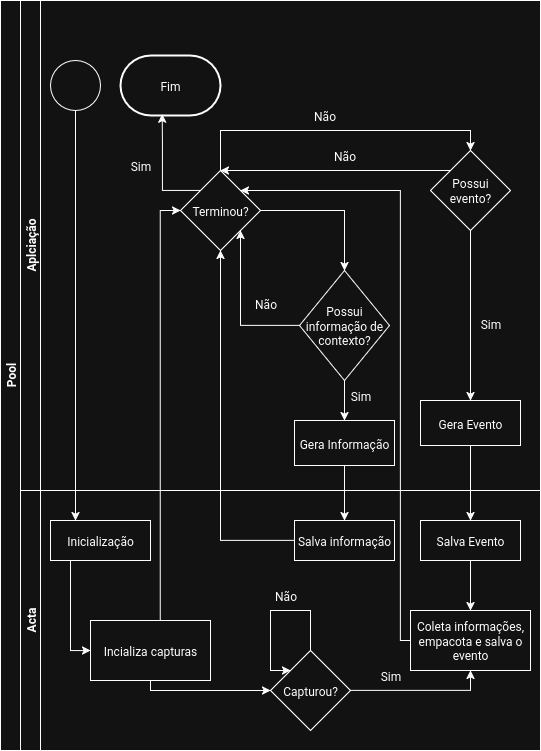

The diagram above was exported from draw.io. Its source (the exported page's mxGraphModel, read from the mxfile embedded in the PNG):
<mxGraphModel dx="733" dy="872" grid="1" gridSize="10" guides="1" tooltips="1" connect="1" arrows="1" fold="1" page="1" pageScale="1" pageWidth="850" pageHeight="1100" math="0" shadow="0">
  <root>
    <mxCell id="0" />
    <mxCell id="1" parent="0" />
    <mxCell id="-XGgeXTVwnV8OOqd_hVg-1" value="Pool" style="swimlane;html=1;childLayout=stackLayout;resizeParent=1;resizeParentMax=0;horizontal=0;startSize=20;horizontalStack=0;" vertex="1" parent="1">
      <mxGeometry x="30" y="100" width="540" height="750" as="geometry" />
    </mxCell>
    <mxCell id="-XGgeXTVwnV8OOqd_hVg-2" style="edgeStyle=orthogonalEdgeStyle;rounded=0;orthogonalLoop=1;jettySize=auto;html=1;entryX=0.25;entryY=0;entryDx=0;entryDy=0;" edge="1" parent="-XGgeXTVwnV8OOqd_hVg-1" source="-XGgeXTVwnV8OOqd_hVg-6" target="-XGgeXTVwnV8OOqd_hVg-30">
      <mxGeometry relative="1" as="geometry" />
    </mxCell>
    <mxCell id="-XGgeXTVwnV8OOqd_hVg-3" style="edgeStyle=orthogonalEdgeStyle;rounded=0;orthogonalLoop=1;jettySize=auto;html=1;entryX=0.5;entryY=0;entryDx=0;entryDy=0;" edge="1" parent="-XGgeXTVwnV8OOqd_hVg-1" source="-XGgeXTVwnV8OOqd_hVg-7" target="-XGgeXTVwnV8OOqd_hVg-31">
      <mxGeometry relative="1" as="geometry" />
    </mxCell>
    <mxCell id="-XGgeXTVwnV8OOqd_hVg-4" value="Aplciação" style="swimlane;html=1;startSize=20;horizontal=0;" vertex="1" parent="-XGgeXTVwnV8OOqd_hVg-1">
      <mxGeometry x="20" width="520" height="490" as="geometry" />
    </mxCell>
    <mxCell id="-XGgeXTVwnV8OOqd_hVg-5" style="edgeStyle=orthogonalEdgeStyle;rounded=0;orthogonalLoop=1;jettySize=auto;html=1;exitX=0.5;exitY=0;exitDx=0;exitDy=0;entryX=0.5;entryY=0;entryDx=0;entryDy=0;" edge="1" parent="-XGgeXTVwnV8OOqd_hVg-4" source="-XGgeXTVwnV8OOqd_hVg-18" target="-XGgeXTVwnV8OOqd_hVg-16">
      <mxGeometry relative="1" as="geometry">
        <mxPoint x="420" y="250" as="targetPoint" />
        <Array as="points" />
      </mxGeometry>
    </mxCell>
    <mxCell id="-XGgeXTVwnV8OOqd_hVg-6" value="" style="ellipse;whiteSpace=wrap;html=1;aspect=fixed;" vertex="1" parent="-XGgeXTVwnV8OOqd_hVg-4">
      <mxGeometry x="30" y="60" width="50" height="50" as="geometry" />
    </mxCell>
    <mxCell id="-XGgeXTVwnV8OOqd_hVg-7" value="Gera Informação" style="rounded=0;whiteSpace=wrap;html=1;" vertex="1" parent="-XGgeXTVwnV8OOqd_hVg-4">
      <mxGeometry x="274" y="420" width="100" height="45" as="geometry" />
    </mxCell>
    <mxCell id="-XGgeXTVwnV8OOqd_hVg-8" style="edgeStyle=orthogonalEdgeStyle;rounded=0;orthogonalLoop=1;jettySize=auto;html=1;exitX=0.5;exitY=1;exitDx=0;exitDy=0;" edge="1" parent="-XGgeXTVwnV8OOqd_hVg-4" source="-XGgeXTVwnV8OOqd_hVg-10" target="-XGgeXTVwnV8OOqd_hVg-7">
      <mxGeometry relative="1" as="geometry" />
    </mxCell>
    <mxCell id="-XGgeXTVwnV8OOqd_hVg-9" style="edgeStyle=orthogonalEdgeStyle;rounded=0;orthogonalLoop=1;jettySize=auto;html=1;entryX=1;entryY=1;entryDx=0;entryDy=0;" edge="1" parent="-XGgeXTVwnV8OOqd_hVg-4" source="-XGgeXTVwnV8OOqd_hVg-10" target="-XGgeXTVwnV8OOqd_hVg-18">
      <mxGeometry relative="1" as="geometry" />
    </mxCell>
    <mxCell id="-XGgeXTVwnV8OOqd_hVg-10" value="Possui informação de contexto?" style="rhombus;whiteSpace=wrap;html=1;" vertex="1" parent="-XGgeXTVwnV8OOqd_hVg-4">
      <mxGeometry x="279" y="270" width="90" height="110" as="geometry" />
    </mxCell>
    <mxCell id="-XGgeXTVwnV8OOqd_hVg-11" value="Sim" style="text;html=1;align=center;verticalAlign=middle;resizable=0;points=[];autosize=1;strokeColor=none;fillColor=none;" vertex="1" parent="-XGgeXTVwnV8OOqd_hVg-4">
      <mxGeometry x="320" y="380" width="40" height="30" as="geometry" />
    </mxCell>
    <mxCell id="-XGgeXTVwnV8OOqd_hVg-12" value="Não" style="text;html=1;align=center;verticalAlign=middle;resizable=0;points=[];autosize=1;strokeColor=none;fillColor=none;" vertex="1" parent="-XGgeXTVwnV8OOqd_hVg-4">
      <mxGeometry x="279" y="100" width="50" height="30" as="geometry" />
    </mxCell>
    <mxCell id="-XGgeXTVwnV8OOqd_hVg-13" value="Fim" style="strokeWidth=2;html=1;shape=mxgraph.flowchart.terminator;whiteSpace=wrap;" vertex="1" parent="-XGgeXTVwnV8OOqd_hVg-4">
      <mxGeometry x="100" y="55" width="100" height="60" as="geometry" />
    </mxCell>
    <mxCell id="-XGgeXTVwnV8OOqd_hVg-14" style="edgeStyle=orthogonalEdgeStyle;rounded=0;orthogonalLoop=1;jettySize=auto;html=1;entryX=0.5;entryY=0;entryDx=0;entryDy=0;" edge="1" parent="-XGgeXTVwnV8OOqd_hVg-4" source="-XGgeXTVwnV8OOqd_hVg-16" target="-XGgeXTVwnV8OOqd_hVg-20">
      <mxGeometry relative="1" as="geometry" />
    </mxCell>
    <mxCell id="-XGgeXTVwnV8OOqd_hVg-15" style="edgeStyle=orthogonalEdgeStyle;rounded=0;orthogonalLoop=1;jettySize=auto;html=1;entryX=0.5;entryY=0;entryDx=0;entryDy=0;" edge="1" parent="-XGgeXTVwnV8OOqd_hVg-4" source="-XGgeXTVwnV8OOqd_hVg-16" target="-XGgeXTVwnV8OOqd_hVg-18">
      <mxGeometry relative="1" as="geometry">
        <Array as="points">
          <mxPoint x="270" y="170" />
          <mxPoint x="270" y="170" />
        </Array>
      </mxGeometry>
    </mxCell>
    <mxCell id="-XGgeXTVwnV8OOqd_hVg-16" value="Possui evento?" style="rhombus;whiteSpace=wrap;html=1;" vertex="1" parent="-XGgeXTVwnV8OOqd_hVg-4">
      <mxGeometry x="410" y="150" width="80" height="80" as="geometry" />
    </mxCell>
    <mxCell id="-XGgeXTVwnV8OOqd_hVg-17" style="edgeStyle=orthogonalEdgeStyle;rounded=0;orthogonalLoop=1;jettySize=auto;html=1;exitX=1;exitY=0.5;exitDx=0;exitDy=0;entryX=0.5;entryY=0;entryDx=0;entryDy=0;" edge="1" parent="-XGgeXTVwnV8OOqd_hVg-4" source="-XGgeXTVwnV8OOqd_hVg-18" target="-XGgeXTVwnV8OOqd_hVg-10">
      <mxGeometry relative="1" as="geometry" />
    </mxCell>
    <mxCell id="-XGgeXTVwnV8OOqd_hVg-18" value="Terminou?" style="rhombus;whiteSpace=wrap;html=1;" vertex="1" parent="-XGgeXTVwnV8OOqd_hVg-4">
      <mxGeometry x="160" y="170" width="80" height="80" as="geometry" />
    </mxCell>
    <mxCell id="-XGgeXTVwnV8OOqd_hVg-19" value="Não" style="text;html=1;align=center;verticalAlign=middle;resizable=0;points=[];autosize=1;strokeColor=none;fillColor=none;" vertex="1" parent="-XGgeXTVwnV8OOqd_hVg-4">
      <mxGeometry x="220" y="288" width="50" height="30" as="geometry" />
    </mxCell>
    <mxCell id="-XGgeXTVwnV8OOqd_hVg-20" value="Gera Evento" style="rounded=0;whiteSpace=wrap;html=1;" vertex="1" parent="-XGgeXTVwnV8OOqd_hVg-4">
      <mxGeometry x="400" y="400" width="100" height="45" as="geometry" />
    </mxCell>
    <mxCell id="-XGgeXTVwnV8OOqd_hVg-21" value="Sim" style="text;html=1;align=center;verticalAlign=middle;resizable=0;points=[];autosize=1;strokeColor=none;fillColor=none;" vertex="1" parent="-XGgeXTVwnV8OOqd_hVg-4">
      <mxGeometry x="450" y="308" width="40" height="30" as="geometry" />
    </mxCell>
    <mxCell id="-XGgeXTVwnV8OOqd_hVg-22" style="edgeStyle=orthogonalEdgeStyle;rounded=0;orthogonalLoop=1;jettySize=auto;html=1;exitX=0;exitY=0;exitDx=0;exitDy=0;entryX=0.418;entryY=0.978;entryDx=0;entryDy=0;entryPerimeter=0;" edge="1" parent="-XGgeXTVwnV8OOqd_hVg-4" source="-XGgeXTVwnV8OOqd_hVg-18" target="-XGgeXTVwnV8OOqd_hVg-13">
      <mxGeometry relative="1" as="geometry">
        <Array as="points">
          <mxPoint x="142" y="190" />
          <mxPoint x="142" y="143" />
        </Array>
      </mxGeometry>
    </mxCell>
    <mxCell id="-XGgeXTVwnV8OOqd_hVg-23" value="Sim" style="text;html=1;align=center;verticalAlign=middle;resizable=0;points=[];autosize=1;strokeColor=none;fillColor=none;" vertex="1" parent="-XGgeXTVwnV8OOqd_hVg-4">
      <mxGeometry x="100" y="150" width="40" height="30" as="geometry" />
    </mxCell>
    <mxCell id="-XGgeXTVwnV8OOqd_hVg-24" value="Não" style="text;html=1;align=center;verticalAlign=middle;resizable=0;points=[];autosize=1;strokeColor=none;fillColor=none;" vertex="1" parent="-XGgeXTVwnV8OOqd_hVg-4">
      <mxGeometry x="299" y="140" width="50" height="30" as="geometry" />
    </mxCell>
    <mxCell id="-XGgeXTVwnV8OOqd_hVg-25" style="edgeStyle=orthogonalEdgeStyle;rounded=0;orthogonalLoop=1;jettySize=auto;html=1;exitX=0;exitY=0.5;exitDx=0;exitDy=0;entryX=0.5;entryY=1;entryDx=0;entryDy=0;" edge="1" parent="-XGgeXTVwnV8OOqd_hVg-1" source="-XGgeXTVwnV8OOqd_hVg-31" target="-XGgeXTVwnV8OOqd_hVg-18">
      <mxGeometry relative="1" as="geometry">
        <mxPoint x="270" y="110" as="targetPoint" />
      </mxGeometry>
    </mxCell>
    <mxCell id="-XGgeXTVwnV8OOqd_hVg-26" style="edgeStyle=orthogonalEdgeStyle;rounded=0;orthogonalLoop=1;jettySize=auto;html=1;entryX=0.5;entryY=0;entryDx=0;entryDy=0;" edge="1" parent="-XGgeXTVwnV8OOqd_hVg-1" source="-XGgeXTVwnV8OOqd_hVg-20" target="-XGgeXTVwnV8OOqd_hVg-33">
      <mxGeometry relative="1" as="geometry" />
    </mxCell>
    <mxCell id="-XGgeXTVwnV8OOqd_hVg-27" style="edgeStyle=orthogonalEdgeStyle;rounded=0;orthogonalLoop=1;jettySize=auto;html=1;entryX=0;entryY=0.5;entryDx=0;entryDy=0;exitX=0.581;exitY=-0.005;exitDx=0;exitDy=0;exitPerimeter=0;" edge="1" parent="-XGgeXTVwnV8OOqd_hVg-1" source="-XGgeXTVwnV8OOqd_hVg-37" target="-XGgeXTVwnV8OOqd_hVg-18">
      <mxGeometry relative="1" as="geometry" />
    </mxCell>
    <mxCell id="-XGgeXTVwnV8OOqd_hVg-28" value="Acta" style="swimlane;html=1;startSize=20;horizontal=0;" vertex="1" parent="-XGgeXTVwnV8OOqd_hVg-1">
      <mxGeometry x="20" y="490" width="520" height="260" as="geometry" />
    </mxCell>
    <mxCell id="-XGgeXTVwnV8OOqd_hVg-29" style="edgeStyle=orthogonalEdgeStyle;rounded=0;orthogonalLoop=1;jettySize=auto;html=1;entryX=0;entryY=0.5;entryDx=0;entryDy=0;exitX=0.2;exitY=1.011;exitDx=0;exitDy=0;exitPerimeter=0;" edge="1" parent="-XGgeXTVwnV8OOqd_hVg-28" source="-XGgeXTVwnV8OOqd_hVg-30" target="-XGgeXTVwnV8OOqd_hVg-37">
      <mxGeometry relative="1" as="geometry" />
    </mxCell>
    <mxCell id="-XGgeXTVwnV8OOqd_hVg-30" value="Inicialização" style="rounded=0;whiteSpace=wrap;html=1;" vertex="1" parent="-XGgeXTVwnV8OOqd_hVg-28">
      <mxGeometry x="30" y="30" width="100" height="40" as="geometry" />
    </mxCell>
    <mxCell id="-XGgeXTVwnV8OOqd_hVg-31" value="Salva informação" style="rounded=0;whiteSpace=wrap;html=1;" vertex="1" parent="-XGgeXTVwnV8OOqd_hVg-28">
      <mxGeometry x="274" y="30" width="100" height="40" as="geometry" />
    </mxCell>
    <mxCell id="-XGgeXTVwnV8OOqd_hVg-32" style="edgeStyle=orthogonalEdgeStyle;rounded=0;orthogonalLoop=1;jettySize=auto;html=1;exitX=0;exitY=0.5;exitDx=0;exitDy=0;" edge="1" parent="-XGgeXTVwnV8OOqd_hVg-28" source="-XGgeXTVwnV8OOqd_hVg-34">
      <mxGeometry relative="1" as="geometry">
        <mxPoint x="220" y="-300" as="targetPoint" />
        <Array as="points">
          <mxPoint x="380" y="150" />
          <mxPoint x="380" y="-300" />
        </Array>
      </mxGeometry>
    </mxCell>
    <mxCell id="-XGgeXTVwnV8OOqd_hVg-33" value="Salva Evento" style="rounded=0;whiteSpace=wrap;html=1;" vertex="1" parent="-XGgeXTVwnV8OOqd_hVg-28">
      <mxGeometry x="400" y="30" width="100" height="40" as="geometry" />
    </mxCell>
    <mxCell id="-XGgeXTVwnV8OOqd_hVg-34" value="Coleta informações, empacota e salva o evento" style="rounded=0;whiteSpace=wrap;html=1;" vertex="1" parent="-XGgeXTVwnV8OOqd_hVg-28">
      <mxGeometry x="390" y="120" width="120" height="60" as="geometry" />
    </mxCell>
    <mxCell id="-XGgeXTVwnV8OOqd_hVg-35" style="edgeStyle=orthogonalEdgeStyle;rounded=0;orthogonalLoop=1;jettySize=auto;html=1;" edge="1" parent="-XGgeXTVwnV8OOqd_hVg-28" source="-XGgeXTVwnV8OOqd_hVg-33" target="-XGgeXTVwnV8OOqd_hVg-34">
      <mxGeometry relative="1" as="geometry">
        <mxPoint x="410" y="130" as="targetPoint" />
      </mxGeometry>
    </mxCell>
    <mxCell id="-XGgeXTVwnV8OOqd_hVg-36" style="edgeStyle=orthogonalEdgeStyle;rounded=0;orthogonalLoop=1;jettySize=auto;html=1;entryX=0;entryY=0.5;entryDx=0;entryDy=0;" edge="1" parent="-XGgeXTVwnV8OOqd_hVg-28" source="-XGgeXTVwnV8OOqd_hVg-37" target="-XGgeXTVwnV8OOqd_hVg-39">
      <mxGeometry relative="1" as="geometry">
        <Array as="points">
          <mxPoint x="130" y="200" />
        </Array>
      </mxGeometry>
    </mxCell>
    <mxCell id="-XGgeXTVwnV8OOqd_hVg-37" value="Incializa capturas" style="rounded=0;whiteSpace=wrap;html=1;" vertex="1" parent="-XGgeXTVwnV8OOqd_hVg-28">
      <mxGeometry x="70" y="130" width="120" height="60" as="geometry" />
    </mxCell>
    <mxCell id="-XGgeXTVwnV8OOqd_hVg-38" style="edgeStyle=orthogonalEdgeStyle;rounded=0;orthogonalLoop=1;jettySize=auto;html=1;entryX=0.5;entryY=1;entryDx=0;entryDy=0;" edge="1" parent="-XGgeXTVwnV8OOqd_hVg-28" source="-XGgeXTVwnV8OOqd_hVg-39" target="-XGgeXTVwnV8OOqd_hVg-34">
      <mxGeometry relative="1" as="geometry" />
    </mxCell>
    <mxCell id="-XGgeXTVwnV8OOqd_hVg-39" value="Capturou?" style="rhombus;whiteSpace=wrap;html=1;" vertex="1" parent="-XGgeXTVwnV8OOqd_hVg-28">
      <mxGeometry x="250" y="160" width="80" height="80" as="geometry" />
    </mxCell>
    <mxCell id="-XGgeXTVwnV8OOqd_hVg-40" value="Sim" style="text;html=1;align=center;verticalAlign=middle;resizable=0;points=[];autosize=1;strokeColor=none;fillColor=none;" vertex="1" parent="-XGgeXTVwnV8OOqd_hVg-28">
      <mxGeometry x="350" y="170" width="40" height="30" as="geometry" />
    </mxCell>
    <mxCell id="-XGgeXTVwnV8OOqd_hVg-41" value="Não" style="text;html=1;align=center;verticalAlign=middle;resizable=0;points=[];autosize=1;strokeColor=none;fillColor=none;" vertex="1" parent="-XGgeXTVwnV8OOqd_hVg-28">
      <mxGeometry x="240" y="90" width="50" height="30" as="geometry" />
    </mxCell>
    <mxCell id="-XGgeXTVwnV8OOqd_hVg-42" style="edgeStyle=orthogonalEdgeStyle;rounded=0;orthogonalLoop=1;jettySize=auto;html=1;entryX=0;entryY=0;entryDx=0;entryDy=0;exitX=0.5;exitY=0;exitDx=0;exitDy=0;" edge="1" parent="-XGgeXTVwnV8OOqd_hVg-28" source="-XGgeXTVwnV8OOqd_hVg-39" target="-XGgeXTVwnV8OOqd_hVg-39">
      <mxGeometry relative="1" as="geometry">
        <Array as="points">
          <mxPoint x="290" y="120" />
          <mxPoint x="250" y="120" />
          <mxPoint x="250" y="180" />
        </Array>
      </mxGeometry>
    </mxCell>
  </root>
</mxGraphModel>